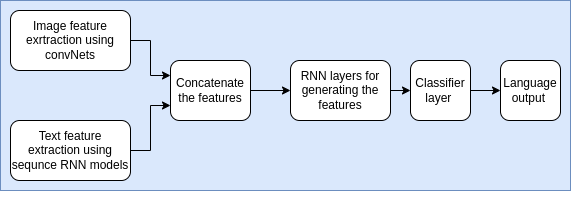

The diagram above was exported from draw.io. Its source (the exported page's mxGraphModel, read from the mxfile embedded in the PNG):
<mxGraphModel dx="1362" dy="746" grid="1" gridSize="10" guides="1" tooltips="1" connect="1" arrows="1" fold="1" page="1" pageScale="1" pageWidth="850" pageHeight="1100" math="0" shadow="0">
  <root>
    <mxCell id="0" />
    <mxCell id="1" parent="0" />
    <mxCell id="51tZRYppBYrxcYpzj-KE-15" value="" style="rounded=0;whiteSpace=wrap;html=1;fillColor=#dae8fc;strokeColor=#6c8ebf;" vertex="1" parent="1">
      <mxGeometry x="160" y="280" width="570" height="190" as="geometry" />
    </mxCell>
    <mxCell id="51tZRYppBYrxcYpzj-KE-8" style="edgeStyle=orthogonalEdgeStyle;rounded=0;orthogonalLoop=1;jettySize=auto;html=1;exitX=1;exitY=0.5;exitDx=0;exitDy=0;entryX=0;entryY=0.75;entryDx=0;entryDy=0;" edge="1" parent="1" source="51tZRYppBYrxcYpzj-KE-1" target="51tZRYppBYrxcYpzj-KE-3">
      <mxGeometry relative="1" as="geometry" />
    </mxCell>
    <mxCell id="51tZRYppBYrxcYpzj-KE-1" value="Text feature extraction using sequnce RNN models" style="rounded=1;whiteSpace=wrap;html=1;" vertex="1" parent="1">
      <mxGeometry x="170" y="400" width="120" height="60" as="geometry" />
    </mxCell>
    <mxCell id="51tZRYppBYrxcYpzj-KE-7" style="edgeStyle=orthogonalEdgeStyle;rounded=0;orthogonalLoop=1;jettySize=auto;html=1;exitX=1;exitY=0.5;exitDx=0;exitDy=0;entryX=0;entryY=0.25;entryDx=0;entryDy=0;" edge="1" parent="1" source="51tZRYppBYrxcYpzj-KE-2" target="51tZRYppBYrxcYpzj-KE-3">
      <mxGeometry relative="1" as="geometry" />
    </mxCell>
    <mxCell id="51tZRYppBYrxcYpzj-KE-2" value="Image feature exrtraction using convNets" style="rounded=1;whiteSpace=wrap;html=1;" vertex="1" parent="1">
      <mxGeometry x="170" y="290" width="120" height="60" as="geometry" />
    </mxCell>
    <mxCell id="51tZRYppBYrxcYpzj-KE-9" style="edgeStyle=orthogonalEdgeStyle;rounded=0;orthogonalLoop=1;jettySize=auto;html=1;exitX=1;exitY=0.5;exitDx=0;exitDy=0;entryX=0;entryY=0.5;entryDx=0;entryDy=0;" edge="1" parent="1" source="51tZRYppBYrxcYpzj-KE-3" target="51tZRYppBYrxcYpzj-KE-4">
      <mxGeometry relative="1" as="geometry" />
    </mxCell>
    <mxCell id="51tZRYppBYrxcYpzj-KE-3" value="Concatenate the features" style="rounded=1;whiteSpace=wrap;html=1;" vertex="1" parent="1">
      <mxGeometry x="330" y="340" width="80" height="60" as="geometry" />
    </mxCell>
    <mxCell id="51tZRYppBYrxcYpzj-KE-11" style="edgeStyle=orthogonalEdgeStyle;rounded=0;orthogonalLoop=1;jettySize=auto;html=1;exitX=1;exitY=0.5;exitDx=0;exitDy=0;entryX=0;entryY=0.5;entryDx=0;entryDy=0;" edge="1" parent="1" source="51tZRYppBYrxcYpzj-KE-4" target="51tZRYppBYrxcYpzj-KE-10">
      <mxGeometry relative="1" as="geometry" />
    </mxCell>
    <mxCell id="51tZRYppBYrxcYpzj-KE-4" value="RNN layers for generating the features" style="rounded=1;whiteSpace=wrap;html=1;" vertex="1" parent="1">
      <mxGeometry x="450" y="340" width="100" height="60" as="geometry" />
    </mxCell>
    <mxCell id="51tZRYppBYrxcYpzj-KE-17" style="edgeStyle=orthogonalEdgeStyle;rounded=0;orthogonalLoop=1;jettySize=auto;html=1;exitX=1;exitY=0.5;exitDx=0;exitDy=0;entryX=0;entryY=0.5;entryDx=0;entryDy=0;" edge="1" parent="1" source="51tZRYppBYrxcYpzj-KE-10" target="51tZRYppBYrxcYpzj-KE-14">
      <mxGeometry relative="1" as="geometry" />
    </mxCell>
    <mxCell id="51tZRYppBYrxcYpzj-KE-10" value="Classifier layer&amp;nbsp;" style="rounded=1;whiteSpace=wrap;html=1;" vertex="1" parent="1">
      <mxGeometry x="570" y="340" width="60" height="60" as="geometry" />
    </mxCell>
    <mxCell id="51tZRYppBYrxcYpzj-KE-14" value="Language output&amp;nbsp;" style="rounded=1;whiteSpace=wrap;html=1;" vertex="1" parent="1">
      <mxGeometry x="660" y="340" width="60" height="60" as="geometry" />
    </mxCell>
    <mxCell id="51tZRYppBYrxcYpzj-KE-16" style="edgeStyle=orthogonalEdgeStyle;rounded=0;orthogonalLoop=1;jettySize=auto;html=1;exitX=0.5;exitY=1;exitDx=0;exitDy=0;" edge="1" parent="1" source="51tZRYppBYrxcYpzj-KE-15" target="51tZRYppBYrxcYpzj-KE-15">
      <mxGeometry relative="1" as="geometry" />
    </mxCell>
  </root>
</mxGraphModel>